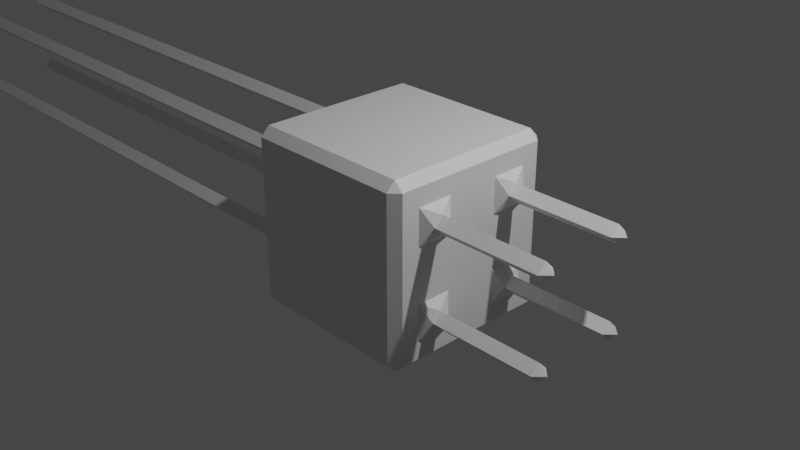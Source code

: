 # Source: Selection-001.blend  (saved by Blender 3.6.11; exported with 4.5.12 LTS)
import bpy
from mathutils import Matrix  # noqa: F401  (used for matrix-valued properties, if any)

bpy.ops.wm.read_factory_settings(use_empty=True)
scene = bpy.context.scene
scene.name = 'Scene'

# ---- collections
col_collection = bpy.data.collections.new('Collection'); scene.collection.children.link(col_collection)
col_export = bpy.data.collections.new('Export'); scene.collection.children.link(col_export)

# ---- materials (node trees are filled in below, after node groups)
mat_material = bpy.data.materials.new('Material')
mat_material.alpha_threshold = 0.0
mat_material.use_transparent_shadow = False
mat_material.roughness = 0.5
mat_material.line_color = (0.0, 0.0, 0.0, 1.0)

# ---- node groups
ng_geometry_nodes = bpy.data.node_groups.new('Geometry Nodes', 'GeometryNodeTree')
_s = ng_geometry_nodes.interface.new_socket(name='Geometry', in_out='OUTPUT', socket_type='NodeSocketGeometry')
_s = ng_geometry_nodes.interface.new_socket(name='Geometry', in_out='INPUT', socket_type='NodeSocketGeometry')
ng_geometry_nodes.is_modifier = True
_N = ng_geometry_nodes.nodes; _L = ng_geometry_nodes.links
n0 = _N.new('NodeGroupInput'); n0.name = 'Group Input'; n0.location = (-340, 0)
n1 = _N.new('GeometryNodeTransform'); n1.name = 'Transform Geometry'; n1.location = (-185, -23)
n2 = _N.new('NodeGroupOutput'); n2.name = 'Group Output'; n2.location = (979, -6)
n3 = _N.new('GeometryNodeScaleElements'); n3.name = 'Scale Elements'; n3.location = (538, 26)
n3.inputs[2].default_value = 0.2
n4 = _N.new('GeometryNodeExtrudeMesh'); n4.name = 'Extrude Mesh.001'; n4.location = (758, 63)
n5 = _N.new('GeometryNodeExtrudeMesh'); n5.name = 'Extrude Mesh'; n5.location = (318, 26)
n5.inputs[3].default_value = 0.0
n6 = _N.new('GeometryNodeInputNormal'); n6.name = 'Normal.001'; n6.location = (36, -351)
n6.legacy_corner_normals = True
n7 = _N.new('ShaderNodeVectorMath'); n7.name = 'Vector Math.001'; n7.location = (191, -377)
n7.hide = True
n7.operation = 'DOT_PRODUCT'
n7.inputs[1].default_value = (1.0, 0.0, 0.0)
n8 = _N.new('GeometryNodeInputNormal'); n8.name = 'Normal'; n8.location = (30, -280)
n8.legacy_corner_normals = True
n9 = _N.new('ShaderNodeVectorMath'); n9.name = 'Vector Math'; n9.location = (185, -306)
n9.hide = True
n9.operation = 'DOT_PRODUCT'
n9.inputs[1].default_value = (-1.0, 0.0, 0.0)
n10 = _N.new('FunctionNodeBooleanMath'); n10.name = 'Boolean Math'; n10.location = (133, -136)
n10.operation = 'OR'
n11 = _N.new('GeometryNodeSubdivideMesh'); n11.name = 'Subdivide Mesh'; n11.location = (-14, -21)
n12 = _N.new('GeometryNodeInputPosition'); n12.name = 'Position'; n12.location = (17, -471)
n13 = _N.new('ShaderNodeSeparateXYZ'); n13.name = 'Separate XYZ'; n13.location = (187, -467)
n14 = _N.new('GeometryNodeSwitch'); n14.name = 'Switch'; n14.location = (534, -491)
n14.input_type = 'FLOAT'
n14.inputs[1].default_value = 7.5
n14.inputs[2].default_value = 1.4
n15 = _N.new('FunctionNodeCompare'); n15.name = 'Compare'; n15.location = (364, -481)
n15.inputs[6].default_value = (0.0, 0.0, 0.0, 0.0)
n15.inputs[7].default_value = (0.0, 0.0, 0.0, 0.0)
_L.new(n0.outputs[0], n1.inputs[0])
_L.new(n1.outputs[0], n11.inputs[0])
_L.new(n4.outputs[0], n2.inputs[0])
_L.new(n11.outputs[0], n5.inputs[0])
_L.new(n5.outputs[0], n3.inputs[0])
_L.new(n5.outputs[1], n3.inputs[1])
_L.new(n3.outputs[0], n4.inputs[0])
_L.new(n5.outputs[1], n4.inputs[1])
_L.new(n8.outputs[0], n9.inputs[0])
_L.new(n9.outputs[1], n10.inputs[0])
_L.new(n6.outputs[0], n7.inputs[0])
_L.new(n7.outputs[1], n10.inputs[1])
_L.new(n10.outputs[0], n5.inputs[1])
_L.new(n12.outputs[0], n13.inputs[0])
_L.new(n13.outputs[0], n15.inputs[0])
_L.new(n14.outputs[0], n4.inputs[3])
_L.new(n15.outputs[0], n14.inputs[0])
n2.is_active_output = True

# ---- material node trees
mat_material.use_nodes = True; mat_material.node_tree.nodes.clear()
_N = mat_material.node_tree.nodes; _L = mat_material.node_tree.links
n0 = _N.new('ShaderNodeOutputMaterial'); n0.name = 'Material Output'; n0.location = (300, 300)
n1 = _N.new('ShaderNodeBsdfPrincipled'); n1.name = 'Principled BSDF'; n1.location = (10, 300)
n1.distribution = 'GGX'
n1.subsurface_method = 'RANDOM_WALK_SKIN'
n1.inputs[3].default_value = 1.45
n1.inputs[27].default_value = (0.0, 0.0, 0.0, 1.0)
n1.inputs[28].default_value = 1.0
_L.new(n1.outputs[0], n0.inputs[0])
n0.is_active_output = True

# ---- world
world_world = bpy.data.worlds.new('World'); scene.world = world_world
world_world.use_nodes = True; world_world.node_tree.nodes.clear()
_N = world_world.node_tree.nodes; _L = world_world.node_tree.links
n0 = _N.new('ShaderNodeOutputWorld'); n0.name = 'World Output'; n0.location = (300, 300)
n1 = _N.new('ShaderNodeBackground'); n1.name = 'Background'; n1.location = (10, 300)
n1.inputs[0].default_value = (0.05088, 0.05088, 0.05088, 1.0)
_L.new(n1.outputs[0], n0.inputs[0])
n0.is_active_output = True
world_world.color = (0.05088, 0.05088, 0.05088)
world_world.use_sun_shadow = False
world_world.sun_shadow_jitter_overblur = 0.0

# ---- cameras
cam_camera = bpy.data.cameras.new('Camera')
cam_camera.clip_end = 100.0
cam_camera.ortho_scale = 7.314

# ---- lights
light_light = bpy.data.lights.new('Light', 'POINT')
light_light.transmission_factor = 0.0
light_light.energy = 1000.0
light_light.shadow_soft_size = 0.1
light_light.shadow_maximum_resolution = 0.006
light_light.use_absolute_resolution = True

# ---- meshes
me_cube = bpy.data.meshes.new('Cube')
me_cube.from_pydata([(1.0, 1.0, 1.0), (1.0, 1.0, -1.0), (1.0, -1.0, 1.0), (1.0, -1.0, -1.0), (-1.0, 1.0, 1.0), (-1.0, 1.0, -1.0), (-1.0, -1.0, 1.0), (-1.0, -1.0, -1.0)], [], [(0, 4, 6, 2), (3, 2, 6, 7), (7, 6, 4, 5), (5, 1, 3, 7), (1, 0, 2, 3), (5, 4, 0, 1)])
_uv = me_cube.uv_layers.new(name='UVMap')
_uv.uv.foreach_set('vector', [0.625, 0.5, 0.875, 0.5, 0.875, 0.75, 0.625, 0.75, 0.375, 0.75, 0.625, 0.75, 0.625, 1.0, 0.375, 1.0, 0.375, 0.0, 0.625, 0.0, 0.625, 0.25, 0.375, 0.25, 0.125, 0.5, 0.375, 0.5, 0.375, 0.75, 0.125, 0.75, 0.375, 0.5, 0.625, 0.5, 0.625, 0.75, 0.375, 0.75, 0.375, 0.25, 0.625, 0.25, 0.625, 0.5, 0.375, 0.5])
me_cube.materials.append(mat_material)
me_cube.use_mirror_vertex_groups = False
me_cube.update()

# ---- objects
ob_cube = bpy.data.objects.new('Cube', me_cube)
ob_light = bpy.data.objects.new('Light', light_light)
ob_camera = bpy.data.objects.new('Camera', cam_camera)

# ---- transforms, parenting, visibility, modifiers, constraints
ob_cube.location = (0.0, 0.0, 0.0)
ob_cube.lock_rotations_4d = False
ob_cube.empty_display_type = 'ARROWS'
ob_cube.lineart.crease_threshold = 0.0
_m = ob_cube.modifiers.new('GeometryNodes', 'NODES')
_m.node_group = ng_geometry_nodes
_m = ob_cube.modifiers.new('Bevel', 'BEVEL')
ob_light.location = (4.076, 1.005, 5.904)
ob_light.rotation_euler = (0.6503, 0.05522, 1.866)
ob_light.lock_rotations_4d = False
ob_light.empty_display_type = 'ARROWS'
ob_light.color = (0.0, 0.0, 0.0, 0.0)
ob_light.lineart.crease_threshold = 0.0
ob_camera.location = (7.359, -6.926, 4.958)
ob_camera.rotation_euler = (1.109, 0.0, 0.8149)
ob_camera.lock_rotations_4d = False
ob_camera.empty_display_type = 'ARROWS'
ob_camera.color = (0.0, 0.0, 0.0, 0.0)
ob_camera.display_type = 'WIRE'
ob_camera.lineart.crease_threshold = 0.0

# ---- collection membership
col_collection.objects.link(ob_cube)
col_collection.objects.link(ob_light)
col_collection.objects.link(ob_camera)

# ---- scene / render settings (as saved in the file)
scene.camera = ob_camera
scene.frame_start = 1; scene.frame_end = 250; scene.frame_set(1)
scene.render.engine = 'BLENDER_EEVEE_NEXT'
scene.cycles.sampling_pattern = 'TABULATED_SOBOL'
scene.view_settings.view_transform = 'Filmic'
bpy.context.view_layer.update()
